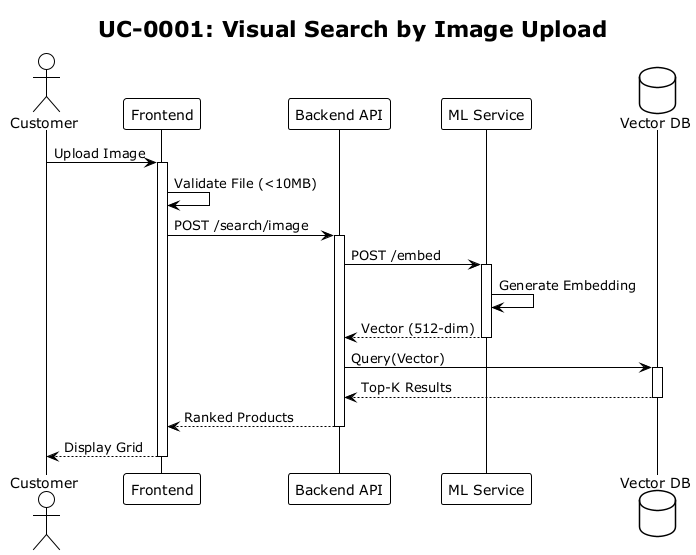

The diagram above was rendered by PlantUML. Its source (embedded in the PNG):
@startuml sq-0001
!theme plain
title UC-0001: Visual Search by Image Upload

actor Customer
participant "Frontend" as FE
participant "Backend API" as API
participant "ML Service" as ML
database "Vector DB" as DB

Customer -> FE: Upload Image
activate FE
FE -> FE: Validate File (<10MB)
FE -> API: POST /search/image
activate API
API -> ML: POST /embed
activate ML
ML -> ML: Generate Embedding
ML --> API: Vector (512-dim)
deactivate ML
API -> DB: Query(Vector)
activate DB
DB --> API: Top-K Results
deactivate DB
API --> FE: Ranked Products
deactivate API
FE --> Customer: Display Grid
deactivate FE
@enduml